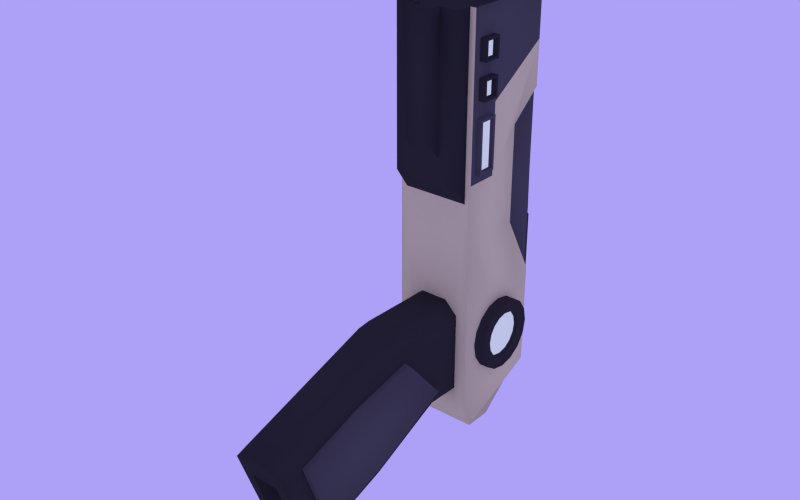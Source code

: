 # Source: Advance_Weapons.blend  (saved by Blender 2.90.8; exported with 4.5.12 LTS)
import bpy
from mathutils import Matrix  # noqa: F401  (used for matrix-valued properties, if any)

bpy.ops.wm.read_factory_settings(use_empty=True)
scene = bpy.context.scene
scene.name = 'Scene'

# ---- materials (node trees are filled in below, after node groups)
mat_black = bpy.data.materials.new('black')
mat_black.alpha_threshold = 0.0
mat_black.diffuse_color = (0.04955, 0.04955, 0.04955, 1.0)
mat_black.roughness = 0.5
mat_material_2 = bpy.data.materials.new('material 2')
mat_material_2.alpha_threshold = 0.0
mat_material_2.diffuse_color = (0.4969, 0.2307, 0.0648, 1.0)
mat_material_2.roughness = 0.5
mat_grey = bpy.data.materials.new('grey')
mat_grey.alpha_threshold = 0.0
mat_grey.diffuse_color = (0.0865, 0.0865, 0.0865, 1.0)
mat_grey.roughness = 0.5
mat_energy = bpy.data.materials.new('energy')
mat_energy.alpha_threshold = 0.0
mat_energy.roughness = 0.5
mat_material_3 = bpy.data.materials.new('Material 3')
mat_material_3.alpha_threshold = 0.0
mat_material_3.roughness = 0.5

# ---- material node trees
mat_black.use_nodes = True; mat_black.node_tree.nodes.clear()
_N = mat_black.node_tree.nodes; _L = mat_black.node_tree.links
n0 = _N.new('ShaderNodeOutputMaterial'); n0.name = 'Material Output'; n0.location = (300, 300)
n1 = _N.new('ShaderNodeBsdfDiffuse'); n1.name = 'Diffuse BSDF'; n1.location = (10, 300)
n1.inputs[0].default_value = (0.03741, 0.03741, 0.03741, 1.0)
_L.new(n1.outputs[0], n0.inputs[0])
n0.is_active_output = True
mat_material_2.use_nodes = True; mat_material_2.node_tree.nodes.clear()
_N = mat_material_2.node_tree.nodes; _L = mat_material_2.node_tree.links
n0 = _N.new('ShaderNodeOutputMaterial'); n0.name = 'Material Output'; n0.location = (300, 300)
n1 = _N.new('ShaderNodeBsdfDiffuse'); n1.name = 'Diffuse BSDF'; n1.location = (10, 300)
n1.inputs[0].default_value = (0.5173, 0.2438, 0.06875, 1.0)
_L.new(n1.outputs[0], n0.inputs[0])
n0.is_active_output = True
mat_grey.use_nodes = True; mat_grey.node_tree.nodes.clear()
_N = mat_grey.node_tree.nodes; _L = mat_grey.node_tree.links
n0 = _N.new('ShaderNodeOutputMaterial'); n0.name = 'Material Output'; n0.location = (300, 300)
n1 = _N.new('ShaderNodeBsdfDiffuse'); n1.name = 'Diffuse BSDF'; n1.location = (10, 300)
n1.inputs[0].default_value = (0.09084, 0.09084, 0.09084, 1.0)
_L.new(n1.outputs[0], n0.inputs[0])
n0.is_active_output = True
mat_energy.use_nodes = True; mat_energy.node_tree.nodes.clear()
_N = mat_energy.node_tree.nodes; _L = mat_energy.node_tree.links
n0 = _N.new('ShaderNodeOutputMaterial'); n0.name = 'Material Output'; n0.location = (300, 300)
n1 = _N.new('ShaderNodeEmission'); n1.name = 'Emission'; n1.location = (10, 300)
n1.inputs[0].default_value = (0.5101, 0.5358, 0.8, 1.0)
_L.new(n1.outputs[0], n0.inputs[0])
n0.is_active_output = True
mat_material_3.use_nodes = True; mat_material_3.node_tree.nodes.clear()
_N = mat_material_3.node_tree.nodes; _L = mat_material_3.node_tree.links
n0 = _N.new('ShaderNodeOutputMaterial'); n0.name = 'Material Output'; n0.location = (300, 300)
n1 = _N.new('ShaderNodeBsdfDiffuse'); n1.name = 'Diffuse BSDF'; n1.location = (10, 300)
n1.inputs[0].default_value = (0.8, 0.757, 0.3864, 1.0)
_L.new(n1.outputs[0], n0.inputs[0])
n0.is_active_output = True

# ---- world
world_world = bpy.data.worlds.new('World'); scene.world = world_world
world_world.use_nodes = True; world_world.node_tree.nodes.clear()
_N = world_world.node_tree.nodes; _L = world_world.node_tree.links
n0 = _N.new('ShaderNodeOutputWorld'); n0.name = 'World Output'; n0.location = (300, 300)
n1 = _N.new('ShaderNodeBackground'); n1.name = 'Background'; n1.location = (10, 300)
n1.inputs[0].default_value = (0.2069, 0.1766, 0.4672, 1.0)
n1.inputs[1].default_value = 2.0
_L.new(n1.outputs[0], n0.inputs[0])
n0.is_active_output = True
world_world.color = (0.05088, 0.05088, 0.05088)
world_world.use_sun_shadow = False
world_world.sun_shadow_jitter_overblur = 0.0
world_world.cycles.sampling_method = 'MANUAL'
world_world.cycles.sample_map_resolution = 256

# ---- meshes
me_cube_009 = bpy.data.meshes.new('Cube.009')
me_cube_009.from_pydata([(0.1493, -0.6391, -0.7429), (0.1035, -0.02733, -0.468), (0.1493, -0.7324, -0.4786), (0.1035, -0.3291, -0.6086), (0.1035, -0.4229, -0.3409), (0.1035, 0.1666, -0.4911), (0.1035, 0.1668, -0.2639), (0.1035, -0.5698, -0.6898), (0.1035, -0.6649, -0.4225), (0.1493, 0.0779, -0.4604), (0.1493, -0.01543, -0.1961), (0.1035, -0.1831, -0.2865), (0.08154, -0.02733, -0.468), (0.08154, -0.1831, -0.2865), (0.08154, -0.4229, -0.3409), (0.08154, -0.3291, -0.6086), (0.08154, -0.6649, -0.4225), (0.08154, -0.5698, -0.6898), (0.1511, -0.1881, -0.1788), (0.1035, -0.1859, -0.2273), (0.1511, -0.448, -0.2664), (0.1035, -0.4331, -0.3107), (0.1511, -0.7657, -0.3736), (0.1035, -0.7057, -0.4027), (0.1035, -0.7497, -0.4185), (0.1218, -0.7524, -0.4155), (0.1035, 0.1968, -0.2344), (0.1511, 0.2454, -0.1868), (0.1035, 0.2453, -0.2344), (0.1454, -0.3002, -0.6817), (0.1035, -0.3143, -0.6461), (0.1035, -0.03425, -0.5191), (0.1454, -0.04031, -0.5639), (0.1035, -0.5945, -0.7406), (0.1454, -0.6179, -0.7889), (0.1316, -0.6309, -0.7607), (0.1035, -0.6319, -0.7494), (0.1454, 0.245, -0.5719), (0.1035, 0.2002, -0.5257), (0.1035, 0.2451, -0.53), (0.1684, 0.4554, 0.7039), (0.1684, 0.4554, 0.814), (0.1873, 0.5875, 0.814), (0.1873, 0.5875, 0.7425), (0.1684, 0.4554, 0.7425), (0.1684, 0.5479, 0.7039), (0.1684, 0.5479, 0.814), (0.1684, 0.5479, 0.7425), (0.1684, 0.5479, 0.7232), (0.1684, 0.5479, 0.7328), (0.2291, 0.4083, 0.7603), (0.221, 0.3889, 0.9066), (0.2528, 0.3924, 0.7603), (0.2379, 0.3776, 0.9066), (0.2687, 0.3687, 0.7603), (0.2492, 0.3606, 0.9066), (0.2742, 0.3407, 0.7603), (0.2532, 0.3407, 0.9066), (0.2687, 0.3127, 0.7603), (0.2492, 0.3207, 0.9066), (0.2528, 0.2889, 0.7603), (0.2379, 0.3038, 0.9066), (0.2291, 0.2731, 0.7603), (0.221, 0.2925, 0.9066), (0.173, 0.2731, 0.7603), (0.1811, 0.2925, 0.9066), (0.1493, 0.2889, 0.7603), (0.1642, 0.3038, 0.9066), (0.1334, 0.3127, 0.7603), (0.1529, 0.3207, 0.9066), (0.1279, 0.3407, 0.7603), (0.1489, 0.3407, 0.9066), (0.1334, 0.3687, 0.7603), (0.1529, 0.3606, 0.9066), (0.1493, 0.3924, 0.7603), (0.1642, 0.3776, 0.9066), (0.173, 0.4083, 0.7603), (0.1811, 0.3889, 0.9066), (0.2291, 0.4083, 0.9066), (0.2528, 0.3924, 0.9066), (0.2687, 0.3687, 0.9066), (0.2742, 0.3407, 0.9066), (0.2687, 0.3127, 0.9066), (0.2528, 0.2889, 0.9066), (0.2291, 0.2731, 0.9066), (0.173, 0.2731, 0.9066), (0.1493, 0.2889, 0.9066), (0.1334, 0.3127, 0.9066), (0.1279, 0.3407, 0.9066), (0.1334, 0.3687, 0.9066), (0.1493, 0.3924, 0.9066), (0.173, 0.4083, 0.9066), (0.221, 0.3889, 0.857), (0.2379, 0.3776, 0.857), (0.2492, 0.3606, 0.857), (0.2532, 0.3407, 0.857), (0.2492, 0.3207, 0.857), (0.2379, 0.3038, 0.857), (0.221, 0.2925, 0.857), (0.1811, 0.2925, 0.857), (0.1642, 0.3038, 0.857), (0.1529, 0.3207, 0.857), (0.1489, 0.3407, 0.857), (0.1529, 0.3606, 0.857), (0.1642, 0.3776, 0.857), (0.1811, 0.3889, 0.857), (0.05968, 0.1282, -0.6837), (0.05968, 0.229, -0.6837), (0.06914, 0.1008, 0.8323), (0.05968, 0.09132, 0.1904), (0.09094, 0.1008, 0.8323), (0.08149, 0.4698, 0.1904), (0.08149, 0.09132, 0.1904), (0.09094, 0.04807, 0.8323), (0.08149, 0.03862, 0.2671), (0.1527, 0.03862, 0.8323), (0.1527, 0.03862, 0.2671), (0.1527, 0.03862, 0.3494), (0.1621, 0.008041, 0.8323), (0.1527, -0.001411, 0.4026), (0.05968, 0.09132, -0.5526), (0.1054, 0.229, -0.6837), (0.1054, 0.4698, 0.1904), (0.1054, 0.09132, 0.1904), (0.1054, 0.1282, -0.6837), (0.1054, 0.4698, -0.5526), (0.1054, 0.09132, -0.5526), (0.05968, 0.09132, 0.04841), (0.08396, 0.4698, 0.04841), (0.1054, 0.09132, 0.04841), (0.1054, 0.4698, 0.04841), (0.1054, 0.4698, -0.5359), (0.1054, 0.5105, -0.001271), (0.1054, 0.5105, -0.41), (0.1054, 0.5105, -0.517), (0.1054, 0.4698, -0.5192), (0.1615, 0.5105, -0.41), (0.1615, 0.5105, -0.517), (0.1404, 0.5105, -0.41), (0.1404, 0.5105, -0.517), (0.1054, 0.5105, -0.4956), (0.1615, 0.5105, -0.4956), (0.1404, 0.5105, -0.4956), (0.1615, 0.5522, -0.4956), (0.1615, 0.5522, -0.4486), (0.1404, 0.5522, -0.4956), (0.1404, 0.5522, -0.4486), (0.09035, 0.4604, 0.8323), (0.06914, 0.4391, 0.8323), (0.08643, 0.4698, 0.1904), (0.05968, 0.4431, -0.5526), (0.08643, 0.4698, -0.5526), (0.08352, 0.4419, -0.5688), (0.05968, 0.4431, -0.1709), (0.05968, 0.4431, 0.5012), (0.05968, 0.3241, 0.04841), (0.05968, 0.3234, 0.1904), (0.05968, 0.3234, 0.4021), (0.05968, 0.2073, 0.1904), (0.06914, 0.2107, 0.8323), (0.05968, 0.1866, 0.2918), (0.05968, 0.2104, 0.7634), (0.05968, 0.1876, 0.4789), (0.05968, 0.2097, 0.6374), (0.05968, 0.09132, 0.7634), (0.05968, 0.1127, 0.2918), (0.05968, 0.09132, 0.6374), (0.05968, 0.1127, 0.4789), (0.05968, 0.1176, 0.7371), (0.05968, 0.184, 0.7371), (0.05968, 0.1836, 0.6636), (0.05968, 0.1176, 0.6636), (0.05968, 0.1176, 0.6111), (0.05968, 0.1833, 0.6111), (0.05968, 0.1829, 0.5376), (0.05968, 0.1176, 0.5376), (0.0348, 0.1255, 0.7292), (0.0348, 0.176, 0.7292), (0.0348, 0.1255, 0.6715), (0.0348, 0.1757, 0.6715), (0.0348, 0.1754, 0.6032), (0.0348, 0.1255, 0.6032), (0.0348, 0.1255, 0.5455), (0.0348, 0.1751, 0.5455), (0.1477, 0.4216, -0.5788), (0.1054, 0.2579, -0.668), (0.05968, 0.09132, 0.8323), (0.08149, 0.09132, 0.8323), (0.08149, 0.03862, 0.8323), (0.1621, 0.04807, 0.8323), (0.1527, -0.001411, 0.8323), (0.05968, 0.4431, 0.8323), (0.08643, 0.4698, 0.8323), (0.05968, 0.2107, 0.8323), (0.1054, 0.0999, 0.8085), (0.1621, 0.04807, 0.8085), (0.09094, 0.1008, 0.8085), (0.06914, 0.1008, 0.8085), (0.09094, 0.04807, 0.8085), (0.1621, 0.008041, 0.8085), (0.06914, 0.4391, 0.8085), (0.09035, 0.4604, 0.8085), (0.06914, 0.2107, 0.8085), (0.05968, 0.1976, -0.6837), (0.1054, 0.1976, -0.6837), (0.1054, 0.1455, -0.6837), (0.05968, 0.1455, -0.6837), (0.0348, 0.1176, 0.7371), (0.0348, 0.184, 0.7371), (0.0348, 0.1176, 0.6636), (0.0348, 0.1836, 0.6636), (0.0348, 0.1833, 0.6111), (0.0348, 0.1176, 0.6111), (0.0348, 0.1176, 0.5376), (0.0348, 0.1829, 0.5376), (0.05437, 0.1255, 0.7292), (0.05437, 0.176, 0.7292), (0.05437, 0.1255, 0.6715), (0.05437, 0.1757, 0.6715), (0.05437, 0.1754, 0.6032), (0.05437, 0.1255, 0.6032), (0.05437, 0.1255, 0.5455), (0.05437, 0.1751, 0.5455), (0.1477, 0.4134, -0.5637), (0.1054, 0.2496, -0.6529), (0.1054, 0.1976, -0.6665), (0.1054, 0.1455, -0.6665), (0.0759, 0.4431, 0.04841), (0.0759, 0.4431, 0.1904), (0.0759, 0.4431, -0.1709), (0.0759, 0.4431, 0.5012), (0.0759, 0.3241, 0.04841), (0.0759, 0.3234, 0.1904), (0.0759, 0.3234, 0.4021), (0.08643, 0.4698, 0.5105), (0.08643, 0.4698, -0.176), (0.1054, 0.4698, -0.1777), (0.05968, 0.209, 0.5114), (0.05968, 0.09132, 0.5114), (0.05968, 0.09132, 0.2594), (0.05968, 0.2077, 0.2594), (0.04201, 0.178, 0.4694), (0.04201, 0.1222, 0.4694), (0.04201, 0.1222, 0.3013), (0.04201, 0.1771, 0.3013), (0.04201, 0.1876, 0.4789), (0.04201, 0.1127, 0.4789), (0.04201, 0.1127, 0.2918), (0.04201, 0.1866, 0.2918), (0.05559, 0.178, 0.4694), (0.05559, 0.1222, 0.4694), (0.05559, 0.1222, 0.3013), (0.05559, 0.1771, 0.3013), (0.05968, 0.4431, 0.6618), (0.08643, 0.4698, 0.679), (0.02629, 0.4031, -0.3573), (0.02629, 0.3931, -0.307), (0.02629, 0.3647, -0.2645), (0.02629, 0.3221, -0.236), (0.02629, 0.2719, -0.226), (0.02629, 0.2216, -0.236), (0.02629, 0.179, -0.2645), (0.02629, 0.1506, -0.307), (0.02629, 0.1406, -0.3573), (0.02629, 0.1506, -0.4075), (0.02629, 0.179, -0.4501), (0.02629, 0.2216, -0.4785), (0.02629, 0.2719, -0.4885), (0.02629, 0.3221, -0.4785), (0.02629, 0.3647, -0.4501), (0.02629, 0.3931, -0.4075), (0.02629, 0.3489, -0.3253), (0.02629, 0.3553, -0.3573), (0.02629, 0.3489, -0.3892), (0.02629, 0.3309, -0.4163), (0.02629, 0.3038, -0.4344), (0.02629, 0.2719, -0.4407), (0.02629, 0.2399, -0.4344), (0.02629, 0.2129, -0.4163), (0.02629, 0.1948, -0.3892), (0.02629, 0.1884, -0.3573), (0.02629, 0.1948, -0.3253), (0.02629, 0.2129, -0.2983), (0.02629, 0.2399, -0.2802), (0.02629, 0.2719, -0.2738), (0.02629, 0.3038, -0.2802), (0.02629, 0.3309, -0.2983), (0.04192, 0.3489, -0.3253), (0.04192, 0.3553, -0.3573), (0.04192, 0.3309, -0.2983), (0.04192, 0.3489, -0.3892), (0.04192, 0.3309, -0.4163), (0.04192, 0.3038, -0.4344), (0.04192, 0.2719, -0.4407), (0.04192, 0.2399, -0.4344), (0.04192, 0.2129, -0.4163), (0.04192, 0.1948, -0.3892), (0.04192, 0.1884, -0.3573), (0.04192, 0.1948, -0.3253), (0.04192, 0.2129, -0.2983), (0.04192, 0.2399, -0.2802), (0.04192, 0.2719, -0.2738), (0.04192, 0.3038, -0.2802), (0.2528, -0.6391, -0.7429), (0.2986, -0.02733, -0.468), (0.2528, -0.7324, -0.4786), (0.2011, -0.6391, -0.7429), (0.2011, -0.04031, -0.5639), (0.2011, -0.1881, -0.1788), (0.2011, -0.7324, -0.4786), (0.2986, -0.3291, -0.6086), (0.2986, -0.4229, -0.3409), (0.2011, -0.448, -0.2664), (0.2011, -0.3002, -0.6817), (0.2986, 0.1666, -0.4911), (0.2986, 0.1668, -0.2639), (0.2011, 0.245, -0.5719), (0.2011, 0.2454, -0.1868), (0.2011, -0.6179, -0.7889), (0.2986, -0.5698, -0.6898), (0.2986, -0.6649, -0.4225), (0.2011, -0.7657, -0.3736), (0.2011, 0.0779, -0.4604), (0.2011, -0.01543, -0.1961), (0.2528, 0.0779, -0.4604), (0.2528, -0.01543, -0.1961), (0.2986, -0.1831, -0.2865), (0.3206, -0.02733, -0.468), (0.3206, -0.1831, -0.2865), (0.3206, -0.4229, -0.3409), (0.3206, -0.3291, -0.6086), (0.3206, -0.6649, -0.4225), (0.3206, -0.5698, -0.6898), (0.251, -0.1881, -0.1788), (0.2986, -0.1859, -0.2273), (0.251, -0.448, -0.2664), (0.2986, -0.4331, -0.3107), (0.251, -0.7657, -0.3736), (0.2986, -0.7057, -0.4027), (0.2986, -0.7497, -0.4185), (0.2803, -0.7524, -0.4155), (0.2986, 0.1968, -0.2344), (0.251, 0.2454, -0.1868), (0.2986, 0.2453, -0.2344), (0.2568, -0.3002, -0.6817), (0.2986, -0.3143, -0.6461), (0.2986, -0.03425, -0.5191), (0.2568, -0.04031, -0.5639), (0.2986, -0.5945, -0.7406), (0.2568, -0.6179, -0.7889), (0.2705, -0.6309, -0.7607), (0.2986, -0.6319, -0.7494), (0.2568, 0.245, -0.5719), (0.2986, 0.2002, -0.5257), (0.2986, 0.2451, -0.53), (0.2337, 0.4554, 0.7039), (0.2337, 0.4554, 0.814), (0.2148, 0.5875, 0.814), (0.2011, 0.4554, 0.7039), (0.2011, 0.5875, 0.814), (0.2011, 0.4554, 0.814), (0.2148, 0.5875, 0.7425), (0.2337, 0.4554, 0.7425), (0.2011, 0.4554, 0.7425), (0.2011, 0.5875, 0.7425), (0.2337, 0.5479, 0.7039), (0.2337, 0.5479, 0.814), (0.2011, 0.5479, 0.814), (0.2011, 0.5479, 0.7039), (0.2337, 0.5479, 0.7425), (0.2011, 0.5479, 0.7425), (0.2337, 0.5479, 0.7232), (0.2337, 0.5479, 0.7328), (0.2011, 0.4139, 0.7603), (0.2011, 0.3928, 0.9066), (0.173, 0.4083, 0.7603), (0.1811, 0.3889, 0.9066), (0.1493, 0.3924, 0.7603), (0.1642, 0.3776, 0.9066), (0.1334, 0.3687, 0.7603), (0.1529, 0.3606, 0.9066), (0.1279, 0.3407, 0.7603), (0.1489, 0.3407, 0.9066), (0.1334, 0.3127, 0.7603), (0.1529, 0.3207, 0.9066), (0.1493, 0.2889, 0.7603), (0.1642, 0.3038, 0.9066), (0.173, 0.2731, 0.7603), (0.1811, 0.2925, 0.9066), (0.2011, 0.2675, 0.7603), (0.2011, 0.2886, 0.9066), (0.2291, 0.2731, 0.7603), (0.221, 0.2925, 0.9066), (0.2528, 0.2889, 0.7603), (0.2379, 0.3038, 0.9066), (0.2687, 0.3127, 0.7603), (0.2492, 0.3207, 0.9066), (0.2742, 0.3407, 0.7603), (0.2532, 0.3407, 0.9066), (0.2687, 0.3687, 0.7603), (0.2492, 0.3606, 0.9066), (0.2528, 0.3924, 0.7603), (0.2379, 0.3776, 0.9066), (0.2291, 0.4083, 0.7603), (0.221, 0.3889, 0.9066), (0.173, 0.4083, 0.9066), (0.2011, 0.4139, 0.9066), (0.1493, 0.3924, 0.9066), (0.1334, 0.3687, 0.9066), (0.1279, 0.3407, 0.9066), (0.1334, 0.3127, 0.9066), (0.1493, 0.2889, 0.9066), (0.173, 0.2731, 0.9066), (0.2011, 0.2675, 0.9066), (0.2291, 0.2731, 0.9066), (0.2528, 0.2889, 0.9066), (0.2687, 0.3127, 0.9066), (0.2742, 0.3407, 0.9066), (0.2687, 0.3687, 0.9066), (0.2528, 0.3924, 0.9066), (0.2291, 0.4083, 0.9066), (0.1811, 0.3889, 0.857), (0.2011, 0.3928, 0.857), (0.1642, 0.3776, 0.857), (0.1529, 0.3606, 0.857), (0.1489, 0.3407, 0.857), (0.1529, 0.3207, 0.857), (0.1642, 0.3038, 0.857), (0.1811, 0.2925, 0.857), (0.2011, 0.2886, 0.857), (0.221, 0.2925, 0.857), (0.2379, 0.3038, 0.857), (0.2492, 0.3207, 0.857), (0.2532, 0.3407, 0.857), (0.2492, 0.3606, 0.857), (0.2379, 0.3776, 0.857), (0.221, 0.3889, 0.857), (0.3424, 0.1282, -0.6837), (0.3424, 0.229, -0.6837), (0.333, 0.1008, 0.8323), (0.2011, 0.1282, -0.6837), (0.2011, 0.229, -0.6837), (0.2011, 0.4698, 0.8323), (0.3424, 0.09132, 0.1904), (0.2011, 0.09132, 0.1904), (0.2011, 0.4698, 0.1904), (0.3112, 0.1008, 0.8323), (0.3206, 0.4698, 0.1904), (0.3206, 0.09132, 0.1904), (0.3112, 0.04807, 0.8323), (0.2011, 0.03862, 0.2671), (0.3206, 0.03862, 0.2671), (0.2494, 0.03862, 0.8323), (0.2494, 0.03862, 0.2671), (0.2011, 0.03862, 0.3494), (0.2494, 0.03862, 0.3494), (0.24, 0.008041, 0.8323), (0.2011, 0.008041, 0.8323), (0.2011, 0.007164, 0.4026), (0.2494, -0.001411, 0.4026), (0.3424, 0.09132, -0.5526), (0.2011, 0.4698, -0.5526), (0.2011, 0.09132, -0.5526), (0.2967, 0.229, -0.6837), (0.2967, 0.4698, 0.1904), (0.2967, 0.09132, 0.1904), (0.2967, 0.1282, -0.6837), (0.2967, 0.4698, -0.5526), (0.2967, 0.09132, -0.5526), (0.2011, 0.09132, 0.04841), (0.3424, 0.09132, 0.04841), (0.2011, 0.4698, 0.04841), (0.3181, 0.4698, 0.04841), (0.2967, 0.09132, 0.04841), (0.2967, 0.4698, 0.04841), (0.2011, 0.5105, -0.001271), (0.2011, 0.4698, -0.5359), (0.2967, 0.4698, -0.5359), (0.2967, 0.5105, -0.001271), (0.2011, 0.5105, -0.41), (0.2967, 0.5105, -0.41), (0.2011, 0.5105, -0.517), (0.2967, 0.5105, -0.517), (0.2967, 0.4698, -0.5192), (0.2011, 0.4698, -0.5192), (0.2406, 0.5105, -0.41), (0.2406, 0.5105, -0.517), (0.2617, 0.5105, -0.41), (0.2617, 0.5105, -0.517), (0.2967, 0.5105, -0.4956), (0.2406, 0.5105, -0.4956), (0.2617, 0.5105, -0.4956), (0.2011, 0.5105, -0.4956), (0.2406, 0.5522, -0.4956), (0.2406, 0.5522, -0.4486), (0.2617, 0.5522, -0.4956), (0.2617, 0.5522, -0.4486), (0.3118, 0.4604, 0.8323), (0.333, 0.4391, 0.8323), (0.3157, 0.4698, 0.1904), (0.3424, 0.4431, -0.5526), (0.3157, 0.4698, -0.5526), (0.3186, 0.4419, -0.5688), (0.3424, 0.4431, -0.1709), (0.3424, 0.4431, 0.5012), (0.3424, 0.3241, 0.04841), (0.3424, 0.3234, 0.1904), (0.3424, 0.3234, 0.4021), (0.3424, 0.2073, 0.1904), (0.333, 0.2107, 0.8323), (0.3424, 0.1866, 0.2918), (0.3424, 0.2104, 0.7634), (0.3424, 0.1876, 0.4789), (0.3424, 0.2097, 0.6374), (0.3424, 0.09132, 0.7634), (0.3424, 0.1127, 0.2918), (0.3424, 0.09132, 0.6374), (0.3424, 0.1127, 0.4789), (0.3424, 0.1176, 0.7371), (0.3424, 0.184, 0.7371), (0.3424, 0.1836, 0.6636), (0.3424, 0.1176, 0.6636), (0.3424, 0.1176, 0.6111), (0.3424, 0.1833, 0.6111), (0.3424, 0.1829, 0.5376), (0.3424, 0.1176, 0.5376), (0.3673, 0.1255, 0.7292), (0.3673, 0.176, 0.7292), (0.3673, 0.1255, 0.6715), (0.3673, 0.1757, 0.6715), (0.3673, 0.1754, 0.6032), (0.3673, 0.1255, 0.6032), (0.3673, 0.1255, 0.5455), (0.3673, 0.1751, 0.5455), (0.2011, 0.4216, -0.5788), (0.2544, 0.4216, -0.5788), (0.2011, 0.2579, -0.668), (0.2967, 0.2579, -0.668), (0.3424, 0.09132, 0.8323), (0.3206, 0.09132, 0.8323), (0.3206, 0.03862, 0.8323), (0.24, 0.04807, 0.8323), (0.2494, -0.001411, 0.8323), (0.2011, -0.001411, 0.8323), (0.3424, 0.4431, 0.8323), (0.3157, 0.4698, 0.8323), (0.3424, 0.2107, 0.8323), (0.2011, 0.4604, 0.8323), (0.2967, 0.0999, 0.8085), (0.2011, 0.101, 0.8085), (0.2011, 0.4604, 0.8085), (0.24, 0.04807, 0.8085), (0.2011, 0.03862, 0.8085), (0.2011, 0.008041, 0.8085), (0.3112, 0.1008, 0.8085), (0.333, 0.1008, 0.8085), (0.3112, 0.04807, 0.8085), (0.24, 0.008041, 0.8085), (0.333, 0.4391, 0.8085), (0.3118, 0.4604, 0.8085), (0.333, 0.2107, 0.8085), (0.3424, 0.1976, -0.6837), (0.2011, 0.1976, -0.6837), (0.2967, 0.1976, -0.6837), (0.2011, 0.1455, -0.6837), (0.2967, 0.1455, -0.6837), (0.3424, 0.1455, -0.6837), (0.3673, 0.1176, 0.7371), (0.3673, 0.184, 0.7371), (0.3673, 0.1176, 0.6636), (0.3673, 0.1836, 0.6636), (0.3673, 0.1833, 0.6111), (0.3673, 0.1176, 0.6111), (0.3673, 0.1176, 0.5376), (0.3673, 0.1829, 0.5376), (0.3477, 0.1255, 0.7292), (0.3477, 0.176, 0.7292), (0.3477, 0.1255, 0.6715), (0.3477, 0.1757, 0.6715), (0.3477, 0.1754, 0.6032), (0.3477, 0.1255, 0.6032), (0.3477, 0.1255, 0.5455), (0.3477, 0.1751, 0.5455), (0.2544, 0.4134, -0.5637), (0.2011, 0.4134, -0.5637), (0.2011, 0.2496, -0.6529), (0.2967, 0.2496, -0.6529), (0.2967, 0.1976, -0.6665), (0.2011, 0.1976, -0.6665), (0.2011, 0.1455, -0.6665), (0.2967, 0.1455, -0.6665), (0.3262, 0.4431, 0.04841), (0.3262, 0.4431, 0.1904), (0.3262, 0.4431, -0.1709), (0.3262, 0.4431, 0.5012), (0.3262, 0.3241, 0.04841), (0.3262, 0.3234, 0.1904), (0.3262, 0.3234, 0.4021), (0.3157, 0.4698, 0.5105), (0.3157, 0.4698, -0.176), (0.2011, 0.4698, 0.5148), (0.2967, 0.4698, -0.1777), (0.3424, 0.209, 0.5114), (0.3424, 0.09132, 0.5114), (0.3424, 0.09132, 0.2594), (0.3424, 0.2077, 0.2594), (0.3601, 0.178, 0.4694), (0.3601, 0.1222, 0.4694), (0.3601, 0.1222, 0.3013), (0.3601, 0.1771, 0.3013), (0.3601, 0.1876, 0.4789), (0.3601, 0.1127, 0.4789), (0.3601, 0.1127, 0.2918), (0.3601, 0.1866, 0.2918), (0.3465, 0.178, 0.4694), (0.3465, 0.1222, 0.4694), (0.3465, 0.1222, 0.3013), (0.3465, 0.1771, 0.3013), (0.3424, 0.4431, 0.6618), (0.3157, 0.4698, 0.679), (0.2011, 0.4698, 0.6888), (0.2011, 0.4031, -0.3573), (0.3758, 0.4031, -0.3573), (0.2011, 0.3931, -0.307), (0.3758, 0.3931, -0.307), (0.2011, 0.3647, -0.2645), (0.3758, 0.3647, -0.2645), (0.2011, 0.3221, -0.236), (0.3758, 0.3221, -0.236), (0.2011, 0.2719, -0.226), (0.3758, 0.2719, -0.226), (0.2011, 0.2216, -0.236), (0.3758, 0.2216, -0.236), (0.2011, 0.179, -0.2645), (0.3758, 0.179, -0.2645), (0.2011, 0.1506, -0.307), (0.3758, 0.1506, -0.307), (0.2011, 0.1406, -0.3573), (0.3758, 0.1406, -0.3573), (0.2011, 0.1506, -0.4075), (0.3758, 0.1506, -0.4075), (0.2011, 0.179, -0.4501), (0.3758, 0.179, -0.4501), (0.2011, 0.2216, -0.4785), (0.3758, 0.2216, -0.4785), (0.2011, 0.2719, -0.4885), (0.3758, 0.2719, -0.4885), (0.2011, 0.3221, -0.4785), (0.3758, 0.3221, -0.4785), (0.2011, 0.3647, -0.4501), (0.3758, 0.3647, -0.4501), (0.2011, 0.3931, -0.4075), (0.3758, 0.3931, -0.4075), (0.3758, 0.3489, -0.3253), (0.3758, 0.3553, -0.3573), (0.3758, 0.3489, -0.3892), (0.3758, 0.3309, -0.4163), (0.3758, 0.3038, -0.4344), (0.3758, 0.2719, -0.4407), (0.3758, 0.2399, -0.4344), (0.3758, 0.2129, -0.4163), (0.3758, 0.1948, -0.3892), (0.3758, 0.1884, -0.3573), (0.3758, 0.1948, -0.3253), (0.3758, 0.2129, -0.2983), (0.3758, 0.2399, -0.2802), (0.3758, 0.2719, -0.2738), (0.3758, 0.3038, -0.2802), (0.3758, 0.3309, -0.2983), (0.3602, 0.3489, -0.3253), (0.3602, 0.3553, -0.3573), (0.3602, 0.3309, -0.2983), (0.3602, 0.3489, -0.3892), (0.3602, 0.3309, -0.4163), (0.3602, 0.3038, -0.4344), (0.3602, 0.2719, -0.4407), (0.3602, 0.2399, -0.4344), (0.3602, 0.2129, -0.4163), (0.3602, 0.1948, -0.3892), (0.3602, 0.1884, -0.3573), (0.3602, 0.1948, -0.3253), (0.3602, 0.2129, -0.2983), (0.3602, 0.2399, -0.2802), (0.3602, 0.2719, -0.2738), (0.3602, 0.3038, -0.2802)], [], [(1, 3, 15, 12), (309, 2, 10, 323), (4, 8, 23, 21), (18, 20, 312, 308), (7, 3, 30, 33), (3, 1, 31, 30), (6, 11, 19, 26), (7, 8, 16, 17), (1, 11, 6, 5), (1, 5, 38, 31), (0, 2, 25, 24, 36, 35), (2, 309, 321, 22, 25), (5, 6, 26, 28, 39, 38), (10, 9, 322, 323), (0, 306, 322, 9), (2, 0, 9, 10), (307, 32, 37, 316), (8, 7, 33, 36, 24, 23), (37, 39, 28, 27, 317, 316), (34, 29, 313, 318), (20, 22, 321, 312), (11, 4, 21, 19), (306, 0, 35, 34, 318), (14, 13, 12, 15), (16, 14, 15, 17), (3, 7, 17, 15), (8, 4, 14, 16), (11, 1, 12, 13), (4, 11, 13, 14), (22, 23, 24, 25), (26, 27, 28), (21, 23, 22, 20), (19, 21, 20, 18), (26, 19, 18, 27), (18, 308, 317, 27), (33, 34, 35, 36), (37, 38, 39), (30, 31, 32, 29), (33, 30, 29, 34), (37, 32, 31, 38), (29, 32, 307, 313), (44, 40, 358, 363), (46, 41, 360, 367), (43, 42, 359, 364), (41, 44, 363, 360), (46, 42, 43, 47), (41, 46, 47, 44), (40, 45, 368, 358), (42, 46, 367, 359), (44, 47, 49, 48, 45, 40), (364, 370, 47, 43), (370, 368, 45, 48, 49, 47), (373, 406, 78, 50), (50, 78, 79, 52), (52, 79, 80, 54), (54, 80, 81, 56), (56, 81, 82, 58), (58, 82, 83, 60), (60, 83, 84, 62), (62, 84, 413, 389), (389, 413, 85, 64), (64, 85, 86, 66), (66, 86, 87, 68), (68, 87, 88, 70), (70, 88, 89, 72), (72, 89, 90, 74), (67, 65, 99, 100), (76, 91, 406, 373), (74, 90, 91, 76), (373, 50, 52, 54, 56, 58, 60, 62, 389, 64, 66, 68, 70, 72, 74, 76), (374, 51, 78, 406), (51, 53, 79, 78), (53, 55, 80, 79), (55, 57, 81, 80), (57, 59, 82, 81), (59, 61, 83, 82), (61, 63, 84, 83), (63, 390, 413, 84), (390, 65, 85, 413), (65, 67, 86, 85), (67, 69, 87, 86), (69, 71, 88, 87), (71, 73, 89, 88), (73, 75, 90, 89), (75, 77, 91, 90), (77, 374, 406, 91), (92, 422, 105, 104, 103, 102, 101, 100, 99, 429, 98, 97, 96, 95, 94, 93), (55, 53, 93, 94), (69, 67, 100, 101), (57, 55, 94, 95), (71, 69, 101, 102), (59, 57, 95, 96), (73, 71, 102, 103), (61, 59, 96, 97), (75, 73, 103, 104), (63, 61, 97, 98), (77, 75, 104, 105), (390, 63, 98, 429), (51, 374, 422, 92), (374, 77, 105, 422), (65, 390, 429, 99), (53, 51, 92, 93), (126, 124, 440, 462), (192, 442, 620, 254), (204, 121, 441, 562), (120, 150, 152, 107, 203, 206, 106), (118, 457, 553, 199), (148, 159, 202, 200), (155, 153, 150, 120, 127, 109, 158, 156), (188, 114, 116, 117, 115), (187, 112, 114, 188), (112, 123, 444, 450, 116, 114), (113, 189, 195, 198), (117, 116, 450, 454), (190, 119, 458, 543), (115, 117, 119, 190), (117, 454, 458, 119), (106, 124, 126, 120), (184, 125, 461, 534), (129, 126, 462, 469), (152, 151, 125, 184, 185, 121, 107), (206, 205, 124, 106), (109, 127, 129, 123, 112), (123, 129, 469, 444), (138, 142, 140, 133), (130, 471, 475, 132), (133, 132, 475, 479, 136, 138), (131, 135, 484, 476), (135, 236, 130, 132, 133, 140, 134), (125, 131, 476, 461), (484, 135, 134, 139, 137, 481), (492, 481, 137, 141), (141, 137, 139, 142), (142, 139, 134, 140), (138, 136, 144, 146), (479, 492, 141, 136), (144, 143, 145, 146), (136, 141, 143, 144), (141, 142, 145, 143), (142, 138, 146, 145), (127, 120, 126, 129), (150, 151, 152), (154, 253, 254, 234), (186, 193, 161, 164), (153, 155, 231, 229), (186, 164, 166, 238, 239, 109, 112, 187), (237, 253, 154, 157, 156, 158, 240), (174, 175, 213, 214), (239, 240, 158, 109), (164, 161, 169, 168), (161, 163, 170, 169), (163, 166, 171, 170), (166, 164, 168, 171), (166, 163, 173, 172), (163, 237, 174, 173), (237, 238, 175, 174), (238, 166, 172, 175), (180, 183, 222, 219), (182, 181, 220, 221), (168, 169, 208, 207), (172, 173, 211, 212), (171, 168, 207, 209), (175, 172, 212, 213), (169, 170, 210, 208), (173, 174, 214, 211), (170, 171, 209, 210), (564, 205, 226, 589), (121, 185, 536, 441), (110, 108, 186, 187), (113, 110, 187, 188), (189, 113, 188, 115), (457, 118, 190, 543), (118, 189, 115, 190), (148, 147, 192, 191), (159, 148, 191, 193), (147, 547, 442, 192), (108, 159, 193, 186), (549, 194, 196, 198, 195, 552), (196, 194, 549, 550, 201, 200, 202, 197), (552, 195, 199, 553), (108, 110, 196, 197), (547, 147, 201, 550), (189, 118, 199, 195), (110, 113, 198, 196), (159, 108, 197, 202), (147, 148, 200, 201), (107, 121, 204, 203), (184, 534, 584, 223), (124, 205, 564, 440), (203, 204, 205, 206), (177, 176, 207, 208), (176, 178, 209, 207), (179, 177, 208, 210), (178, 179, 210, 209), (180, 181, 212, 211), (181, 182, 213, 212), (183, 180, 211, 214), (182, 183, 214, 213), (215, 216, 218, 217), (220, 219, 222, 221), (183, 182, 221, 222), (176, 177, 216, 215), (178, 176, 215, 217), (177, 179, 218, 216), (179, 178, 217, 218), (181, 180, 219, 220), (224, 223, 584, 585), (226, 225, 588, 589), (205, 204, 225, 226), (204, 562, 588, 225), (536, 185, 224, 585), (185, 184, 223, 224), (157, 154, 230, 233), (230, 228, 232, 233), (228, 227, 229, 231, 232), (234, 149, 228, 230), (156, 157, 233, 232), (155, 156, 232, 231), (150, 153, 235, 151), (235, 128, 130, 236), (111, 122, 445, 471, 130, 128, 149), (229, 227, 228, 149, 128, 235), (153, 229, 235), (230, 154, 234), (234, 600, 445, 122, 111, 149), (151, 235, 236, 135, 131, 125), (167, 162, 245, 246), (162, 167, 238, 237), (167, 165, 239, 238), (160, 162, 237, 240), (165, 160, 240, 239), (241, 244, 252, 249), (160, 165, 247, 248), (165, 167, 246, 247), (162, 160, 248, 245), (241, 242, 246, 245), (242, 243, 247, 246), (244, 241, 245, 248), (243, 244, 248, 247), (250, 249, 252, 251), (242, 241, 249, 250), (244, 243, 251, 252), (243, 242, 250, 251), (253, 191, 192, 254), (193, 191, 253, 237, 163, 161), (254, 620, 600, 234), (621, 255, 256, 623), (623, 256, 257, 625), (625, 257, 258, 627), (627, 258, 259, 629), (629, 259, 260, 631), (631, 260, 261, 633), (633, 261, 262, 635), (635, 262, 263, 637), (637, 263, 264, 639), (639, 264, 265, 641), (641, 265, 266, 643), (643, 266, 267, 645), (645, 267, 268, 647), (647, 268, 269, 649), (280, 281, 298, 297), (651, 270, 255, 621), (649, 269, 270, 651), (256, 255, 272, 271), (255, 270, 273, 272), (270, 269, 274, 273), (269, 268, 275, 274), (268, 267, 276, 275), (267, 266, 277, 276), (266, 265, 278, 277), (265, 264, 279, 278), (264, 263, 280, 279), (263, 262, 281, 280), (262, 261, 282, 281), (261, 260, 283, 282), (260, 259, 284, 283), (259, 258, 285, 284), (258, 257, 286, 285), (257, 256, 271, 286), (287, 288, 290, 291, 292, 293, 294, 295, 296, 297, 298, 299, 300, 301, 302, 289), (273, 274, 291, 290), (281, 282, 299, 298), (274, 275, 292, 291), (282, 283, 300, 299), (275, 276, 293, 292), (283, 284, 301, 300), (276, 277, 294, 293), (284, 285, 302, 301), (277, 278, 295, 294), (271, 272, 288, 287), (285, 286, 289, 302), (278, 279, 296, 295), (286, 271, 287, 289), (279, 280, 297, 296), (272, 273, 290, 288), (304, 327, 330, 310), (309, 323, 325, 305), (311, 336, 338, 320), (333, 308, 312, 335), (319, 348, 345, 310), (310, 345, 346, 304), (315, 341, 334, 326), (319, 332, 331, 320), (304, 314, 315, 326), (304, 346, 353, 314), (303, 350, 351, 339, 340, 305), (305, 340, 337, 321, 309), (314, 353, 354, 343, 341, 315), (325, 323, 322, 324), (303, 324, 322, 306), (305, 325, 324, 303), (307, 316, 352, 347), (320, 338, 339, 351, 348, 319), (352, 316, 317, 342, 343, 354), (349, 318, 313, 344), (335, 312, 321, 337), (326, 334, 336, 311), (306, 318, 349, 350, 303), (329, 330, 327, 328), (331, 332, 330, 329), (310, 330, 332, 319), (320, 331, 329, 311), (326, 328, 327, 304), (311, 329, 328, 326), (337, 340, 339, 338), (341, 343, 342), (336, 335, 337, 338), (334, 333, 335, 336), (341, 342, 333, 334), (333, 342, 317, 308), (348, 351, 350, 349), (352, 354, 353), (345, 344, 347, 346), (348, 349, 344, 345), (352, 353, 346, 347), (344, 313, 307, 347), (362, 363, 358, 355), (366, 367, 360, 356), (361, 364, 359, 357), (356, 360, 363, 362), (366, 369, 361, 357), (356, 362, 369, 366), (355, 358, 368, 365), (357, 359, 367, 366), (362, 355, 365, 371, 372, 369), (364, 361, 369, 370), (370, 369, 372, 371, 365, 368), (373, 375, 405, 406), (375, 377, 407, 405), (377, 379, 408, 407), (379, 381, 409, 408), (381, 383, 410, 409), (383, 385, 411, 410), (385, 387, 412, 411), (387, 389, 413, 412), (389, 391, 414, 413), (391, 393, 415, 414), (393, 395, 416, 415), (395, 397, 417, 416), (397, 399, 418, 417), (399, 401, 419, 418), (394, 431, 430, 392), (403, 373, 406, 420), (401, 403, 420, 419), (373, 403, 401, 399, 397, 395, 393, 391, 389, 387, 385, 383, 381, 379, 377, 375), (374, 406, 405, 376), (376, 405, 407, 378), (378, 407, 408, 380), (380, 408, 409, 382), (382, 409, 410, 384), (384, 410, 411, 386), (386, 411, 412, 388), (388, 412, 413, 390), (390, 413, 414, 392), (392, 414, 415, 394), (394, 415, 416, 396), (396, 416, 417, 398), (398, 417, 418, 400), (400, 418, 419, 402), (402, 419, 420, 404), (404, 420, 406, 374), (421, 423, 424, 425, 426, 427, 428, 429, 430, 431, 432, 433, 434, 435, 436, 422), (380, 424, 423, 378), (396, 432, 431, 394), (382, 425, 424, 380), (398, 433, 432, 396), (384, 426, 425, 382), (400, 434, 433, 398), (386, 427, 426, 384), (402, 435, 434, 400), (388, 428, 427, 386), (404, 436, 435, 402), (390, 429, 428, 388), (376, 421, 422, 374), (374, 422, 436, 404), (392, 430, 429, 390), (378, 423, 421, 376), (468, 462, 440, 466), (545, 619, 620, 442), (563, 562, 441, 463), (460, 437, 566, 561, 438, 502, 500), (456, 557, 553, 457), (498, 558, 560, 509), (505, 506, 508, 443, 470, 460, 500, 503), (540, 452, 455, 453, 451), (539, 540, 451, 448), (448, 451, 453, 450, 444, 465), (449, 556, 551, 541), (455, 454, 450, 453), (542, 543, 458, 459), (452, 542, 459, 455), (455, 459, 458, 454), (437, 460, 468, 466), (535, 534, 461, 467), (473, 469, 462, 468), (502, 438, 463, 537, 535, 467, 501), (566, 437, 466, 565), (443, 448, 465, 473, 470), (465, 444, 469, 473), (487, 480, 489, 491), (474, 478, 475, 471), (480, 487, 485, 479, 475, 478), (477, 476, 484, 483), (483, 482, 489, 480, 478, 474, 601), (467, 461, 476, 477), (484, 481, 486, 488, 482, 483), (492, 490, 486, 481), (490, 491, 488, 486), (491, 489, 482, 488), (487, 496, 494, 485), (479, 485, 490, 492), (494, 496, 495, 493), (485, 494, 493, 490), (490, 493, 495, 491), (491, 495, 496, 487), (470, 473, 468, 460), (500, 502, 501), (504, 598, 619, 618), (538, 514, 511, 546), (503, 593, 595, 505), (538, 539, 448, 443, 604, 603, 516, 514), (602, 605, 508, 506, 507, 504, 618), (524, 574, 573, 525), (604, 443, 508, 605), (514, 518, 519, 511), (511, 519, 520, 513), (513, 520, 521, 516), (516, 521, 518, 514), (516, 522, 523, 513), (513, 523, 524, 602), (602, 524, 525, 603), (603, 525, 522, 516), (530, 579, 582, 533), (532, 581, 580, 531), (518, 567, 568, 519), (522, 572, 571, 523), (521, 569, 567, 518), (525, 573, 572, 522), (519, 568, 570, 520), (523, 571, 574, 524), (520, 570, 569, 521), (564, 589, 590, 565), (463, 441, 536, 537), (446, 539, 538, 439), (449, 540, 539, 446), (541, 452, 540, 449), (457, 543, 542, 456), (456, 542, 452, 541), (498, 544, 545, 497), (509, 546, 544, 498), (497, 545, 442, 547), (439, 538, 546, 509), (549, 552, 551, 556, 554, 548), (554, 555, 560, 558, 559, 550, 549, 548), (552, 553, 557, 551), (439, 555, 554, 446), (547, 550, 559, 497), (541, 551, 557, 456), (446, 554, 556, 449), (509, 560, 555, 439), (497, 559, 558, 498), (438, 561, 563, 463), (535, 583, 584, 534), (466, 440, 564, 565), (561, 566, 565, 563), (527, 568, 567, 526), (526, 567, 569, 528), (529, 570, 568, 527), (528, 569, 570, 529), (530, 571, 572, 531), (531, 572, 573, 532), (533, 574, 571, 530), (532, 573, 574, 533), (575, 577, 578, 576), (580, 581, 582, 579), (533, 582, 581, 532), (526, 575, 576, 527), (528, 577, 575, 526), (527, 576, 578, 529), (529, 578, 577, 528), (531, 580, 579, 530), (586, 585, 584, 583), (590, 589, 588, 587), (565, 590, 587, 563), (563, 587, 588, 562), (536, 585, 586, 537), (537, 586, 583, 535), (507, 597, 594, 504), (594, 597, 596, 592), (592, 596, 595, 593, 591), (598, 594, 592, 499), (506, 596, 597, 507), (505, 595, 596, 506), (500, 501, 599, 503), (599, 601, 474, 472), (447, 499, 472, 474, 471, 445, 464), (593, 599, 472, 499, 592, 591), (503, 599, 593), (594, 598, 504), (598, 499, 447, 464, 445, 600), (501, 467, 477, 483, 601, 599), (517, 611, 610, 512), (512, 602, 603, 517), (517, 603, 604, 515), (510, 605, 602, 512), (515, 604, 605, 510), (606, 614, 617, 609), (510, 613, 612, 515), (515, 612, 611, 517), (512, 610, 613, 510), (606, 610, 611, 607), (607, 611, 612, 608), (609, 613, 610, 606), (608, 612, 613, 609), (615, 616, 617, 614), (607, 615, 614, 606), (609, 617, 616, 608), (608, 616, 615, 607), (618, 619, 545, 544), (546, 511, 513, 602, 618, 544), (619, 598, 600, 620), (621, 623, 624, 622), (623, 625, 626, 624), (625, 627, 628, 626), (627, 629, 630, 628), (629, 631, 632, 630), (631, 633, 634, 632), (633, 635, 636, 634), (635, 637, 638, 636), (637, 639, 640, 638), (639, 641, 642, 640), (641, 643, 644, 642), (643, 645, 646, 644), (645, 647, 648, 646), (647, 649, 650, 648), (662, 679, 680, 663), (651, 621, 622, 652), (649, 651, 652, 650), (621, 651, 649, 647, 645, 643, 641, 639, 637, 635, 633, 631, 629, 627, 625, 623), (624, 653, 654, 622), (622, 654, 655, 652), (652, 655, 656, 650), (650, 656, 657, 648), (648, 657, 658, 646), (646, 658, 659, 644), (644, 659, 660, 642), (642, 660, 661, 640), (640, 661, 662, 638), (638, 662, 663, 636), (636, 663, 664, 634), (634, 664, 665, 632), (632, 665, 666, 630), (630, 666, 667, 628), (628, 667, 668, 626), (626, 668, 653, 624), (669, 671, 684, 683, 682, 681, 680, 679, 678, 677, 676, 675, 674, 673, 672, 670), (655, 672, 673, 656), (663, 680, 681, 664), (656, 673, 674, 657), (664, 681, 682, 665), (657, 674, 675, 658), (665, 682, 683, 666), (658, 675, 676, 659), (666, 683, 684, 667), (659, 676, 677, 660), (653, 669, 670, 654), (667, 684, 671, 668), (660, 677, 678, 661), (668, 671, 669, 653), (661, 678, 679, 662), (654, 670, 672, 655)])
me_cube_009.polygons.foreach_set('use_smooth', [True] * 591)
me_cube_009.polygons.foreach_set('material_index', [2, 0, 0, 0, 0, 0, 0, 2, 0, 0, 0, 0, 0, 0, 0, 0, 0, 0, 0, 0, 0, 0, 0, 2, 2, 2, 2, 2, 2, 0, 0, 0, 0, 0, 0, 0, 0, 0, 0, 0, 0, 0, 0, 0, 0, 0, 0, 0, 0, 0, 0, 0, 2, 2, 2, 2, 2, 2, 2, 2, 2, 2, 2, 2, 2, 2, 2, 2, 2, 2, 2, 2, 2, 2, 2, 2, 2, 2, 2, 2, 2, 2, 2, 2, 2, 2, 2, 2, 2, 2, 2, 2, 2, 2, 2, 2, 2, 2, 2, 2, 2, 2, 4, 2, 4, 4, 0, 0, 4, 0, 0, 0, 0, 0, 0, 0, 0, 4, 4, 4, 4, 4, 4, 4, 0, 0, 0, 4, 0, 4, 0, 0, 0, 0, 0, 0, 0, 0, 0, 0, 4, 4, 4, 2, 4, 4, 4, 0, 4, 2, 2, 2, 2, 2, 2, 2, 2, 0, 0, 0, 0, 0, 0, 0, 0, 0, 4, 4, 0, 0, 0, 0, 0, 0, 0, 0, 0, 0, 0, 0, 0, 0, 0, 0, 0, 0, 4, 4, 4, 4, 0, 0, 0, 0, 0, 0, 0, 0, 3, 3, 0, 0, 0, 0, 0, 0, 0, 0, 4, 4, 4, 4, 4, 2, 2, 2, 4, 4, 4, 0, 2, 2, 4, 4, 2, 4, 2, 2, 2, 2, 2, 2, 2, 2, 2, 2, 2, 2, 2, 3, 2, 2, 2, 2, 2, 4, 0, 0, 0, 0, 0, 0, 0, 0, 0, 0, 0, 0, 0, 0, 0, 0, 0, 0, 0, 0, 0, 0, 0, 0, 0, 0, 0, 0, 0, 0, 0, 0, 0, 3, 0, 0, 0, 0, 0, 0, 0, 0, 0, 0, 0, 0, 0, 0, 0, 2, 0, 0, 0, 0, 0, 0, 2, 0, 0, 0, 0, 0, 0, 0, 0, 0, 0, 0, 0, 0, 0, 0, 2, 2, 2, 2, 2, 2, 0, 0, 0, 0, 0, 0, 0, 0, 0, 0, 0, 0, 0, 0, 0, 0, 0, 0, 0, 0, 0, 0, 0, 2, 2, 2, 2, 2, 2, 2, 2, 2, 2, 2, 2, 2, 2, 2, 2, 2, 2, 2, 2, 2, 2, 2, 2, 2, 2, 2, 2, 2, 2, 2, 2, 2, 2, 2, 2, 2, 2, 2, 2, 2, 2, 2, 2, 2, 2, 2, 2, 2, 2, 4, 2, 4, 4, 0, 0, 4, 0, 0, 0, 0, 0, 0, 0, 0, 4, 4, 4, 4, 4, 4, 4, 0, 0, 0, 4, 0, 4, 0, 0, 0, 0, 0, 0, 0, 0, 0, 0, 4, 4, 4, 2, 4, 4, 4, 0, 4, 2, 2, 2, 2, 2, 2, 2, 2, 0, 0, 0, 0, 0, 0, 0, 0, 0, 4, 4, 0, 0, 0, 0, 0, 0, 0, 0, 0, 0, 0, 0, 0, 0, 0, 0, 0, 0, 4, 4, 4, 4, 0, 0, 0, 0, 0, 0, 0, 0, 3, 3, 0, 0, 0, 0, 0, 0, 0, 0, 4, 4, 4, 4, 4, 2, 2, 2, 4, 4, 4, 0, 2, 2, 4, 4, 2, 4, 2, 2, 2, 2, 2, 2, 2, 2, 2, 2, 2, 2, 2, 3, 2, 2, 2, 2, 2, 4, 0, 0, 0, 0, 0, 0, 0, 0, 0, 0, 0, 0, 0, 0, 0, 0, 0, 0, 0, 0, 0, 0, 0, 0, 0, 0, 0, 0, 0, 0, 0, 0, 0, 0, 3, 0, 0, 0, 0, 0, 0, 0, 0, 0, 0, 0, 0, 0, 0, 0])
me_cube_009.materials.append(mat_black)
me_cube_009.materials.append(mat_material_2)
me_cube_009.materials.append(mat_grey)
me_cube_009.materials.append(mat_energy)
me_cube_009.materials.append(mat_material_3)
me_cube_009.use_remesh_preserve_volume = False
me_cube_009.use_remesh_preserve_attributes = False
me_cube_009.use_mirror_vertex_groups = False
me_cube_009.update()

# ---- objects
ob_cube_006 = bpy.data.objects.new('Cube.006', me_cube_009)

# ---- transforms, parenting, visibility, modifiers, constraints
ob_cube_006.location = (0.0, 0.0, 0.0)
ob_cube_006.lineart.crease_threshold = 0.0

# ---- collection membership
scene.collection.objects.link(ob_cube_006)

# ---- scene / render settings (as saved in the file)
scene.frame_start = 1; scene.frame_end = 250; scene.frame_set(1)
scene.render.engine = 'CYCLES'
scene.render.resolution_x = 1280
scene.render.resolution_y = 800
scene.render.dither_intensity = 0.0
scene.cycles.use_denoising = False
scene.cycles.samples = 120
scene.cycles.sampling_pattern = 'TABULATED_SOBOL'
scene.cycles.light_sampling_threshold = 0.0
scene.cycles.use_adaptive_sampling = False
scene.cycles.use_light_tree = False
scene.cycles.blur_glossy = 0.0
scene.cycles.pixel_filter_type = 'GAUSSIAN'
scene.cycles.sample_clamp_indirect = 0.0
scene.view_settings.view_transform = 'Standard'
bpy.context.view_layer.update()

# ---- added for rendering (the .blend has no active camera): camera
cam_auto = bpy.data.cameras.new('AutoCamera')
cam_auto.lens = 50.0
cam_auto.sensor_width = 36.0
cam_auto.clip_end = 1000.0
ob_auto_camera = bpy.data.objects.new('AutoCamera', cam_auto)
scene.collection.objects.link(ob_auto_camera)
ob_auto_camera.location = (2.23402, -2.52863, 1.68525)
ob_auto_camera.rotation_euler = (1.09748, -7.21219e-08, 0.694738)
scene.camera = ob_auto_camera
bpy.context.view_layer.update()
